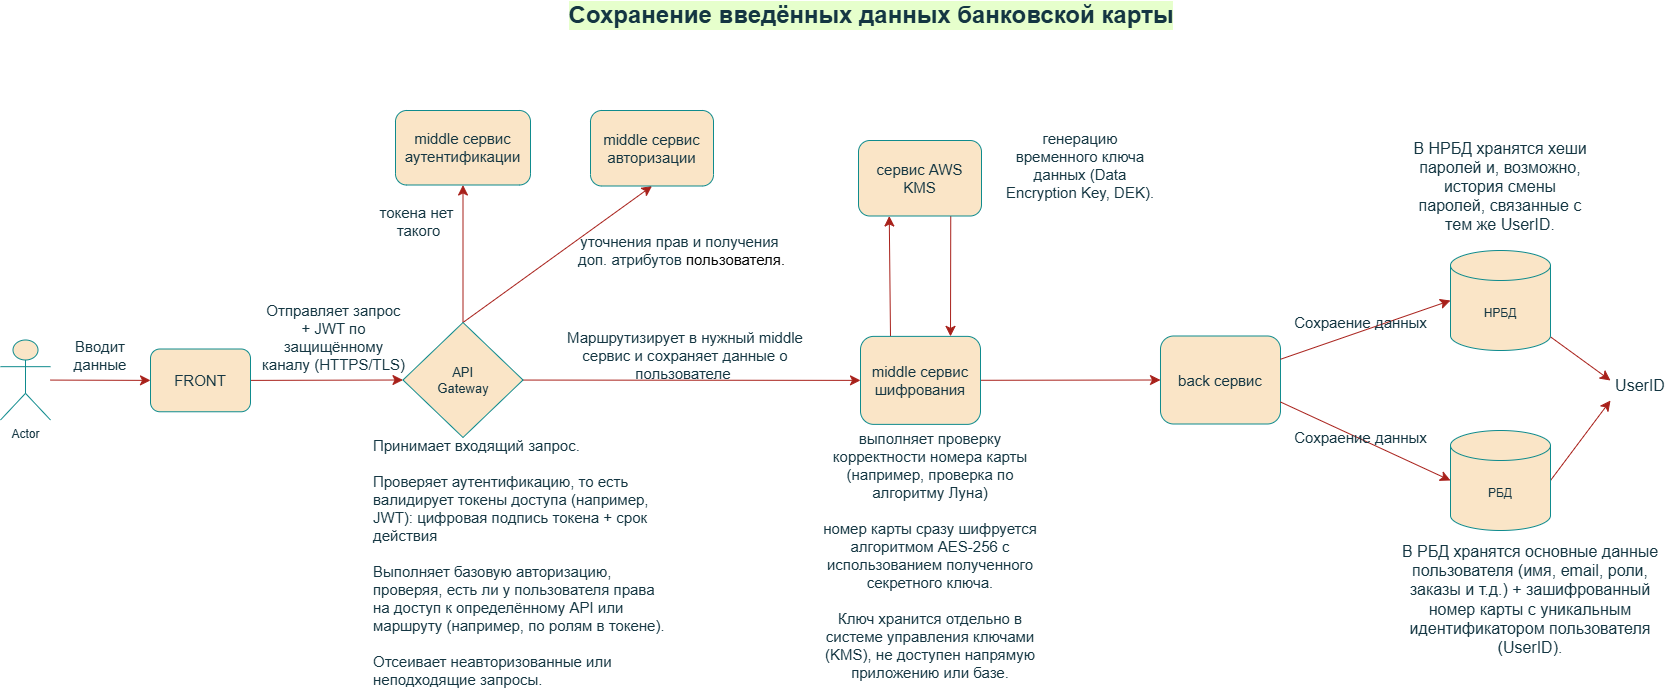

The diagram above was exported from draw.io. Its source (the exported page's mxGraphModel, read from the mxfile embedded in the PNG):
<mxGraphModel dx="947" dy="565" grid="1" gridSize="10" guides="1" tooltips="1" connect="1" arrows="1" fold="1" page="1" pageScale="1" pageWidth="827" pageHeight="1169" math="0" shadow="0">
  <root>
    <mxCell id="0" />
    <mxCell id="1" parent="0" />
    <mxCell id="XvimeytkLVg6_shggVR7-69" edge="1" parent="1" source="XvimeytkLVg6_shggVR7-62" style="edgeStyle=none;curved=1;rounded=0;orthogonalLoop=1;jettySize=auto;html=1;exitX=1;exitY=0.5;exitDx=0;exitDy=0;entryX=0;entryY=0.5;entryDx=0;entryDy=0;fontSize=12;startSize=8;endSize=8;labelBackgroundColor=none;strokeColor=#A8201A;fontColor=default;" target="XvimeytkLVg6_shggVR7-68">
      <mxGeometry relative="1" as="geometry" />
    </mxCell>
    <mxCell id="XvimeytkLVg6_shggVR7-62" parent="1" style="rounded=1;whiteSpace=wrap;html=1;fontSize=15;labelBackgroundColor=none;fillColor=#FAE5C7;strokeColor=#0F8B8D;fontColor=#143642;" value="&lt;font&gt;FRONT&lt;/font&gt;" vertex="1">
      <mxGeometry height="62.75" width="100" x="190" y="418.51" as="geometry" />
    </mxCell>
    <mxCell id="XvimeytkLVg6_shggVR7-65" edge="1" parent="1" source="XvimeytkLVg6_shggVR7-63" style="edgeStyle=none;curved=1;rounded=0;orthogonalLoop=1;jettySize=auto;html=1;entryX=0;entryY=0.5;entryDx=0;entryDy=0;fontSize=12;startSize=8;endSize=8;labelBackgroundColor=none;strokeColor=#A8201A;fontColor=default;" target="XvimeytkLVg6_shggVR7-62">
      <mxGeometry relative="1" as="geometry" />
    </mxCell>
    <mxCell id="XvimeytkLVg6_shggVR7-63" parent="1" style="shape=umlActor;verticalLabelPosition=bottom;verticalAlign=top;html=1;outlineConnect=0;labelBackgroundColor=none;fillColor=#FAE5C7;strokeColor=#0F8B8D;fontColor=#143642;" value="Actor" vertex="1">
      <mxGeometry height="80" width="50" x="40" y="409.5" as="geometry" />
    </mxCell>
    <mxCell id="XvimeytkLVg6_shggVR7-64" parent="1" style="text;html=1;whiteSpace=wrap;strokeColor=none;fillColor=none;align=center;verticalAlign=middle;rounded=0;fontSize=24;fontColor=#143642;labelBackgroundColor=#E6FFCC;fontStyle=1" value="Сохранение введённых данных банковской карты" vertex="1">
      <mxGeometry height="30" width="660" x="581" y="70" as="geometry" />
    </mxCell>
    <mxCell id="XvimeytkLVg6_shggVR7-67" parent="1" style="text;html=1;whiteSpace=wrap;strokeColor=none;fillColor=none;align=center;verticalAlign=middle;rounded=0;fontSize=15;labelBackgroundColor=none;fontColor=#143642;" value="Вводит данные" vertex="1">
      <mxGeometry height="30" width="60" x="110" y="409.5" as="geometry" />
    </mxCell>
    <mxCell id="XvimeytkLVg6_shggVR7-71" edge="1" parent="1" source="XvimeytkLVg6_shggVR7-68" style="edgeStyle=none;curved=1;rounded=0;orthogonalLoop=1;jettySize=auto;html=1;entryX=0;entryY=0.5;entryDx=0;entryDy=0;fontSize=12;startSize=8;endSize=8;labelBackgroundColor=none;strokeColor=#A8201A;fontColor=default;" target="XvimeytkLVg6_shggVR7-70">
      <mxGeometry relative="1" as="geometry" />
    </mxCell>
    <mxCell id="XvimeytkLVg6_shggVR7-79" edge="1" parent="1" source="XvimeytkLVg6_shggVR7-68" style="edgeStyle=none;curved=1;rounded=0;orthogonalLoop=1;jettySize=auto;html=1;entryX=0.5;entryY=1;entryDx=0;entryDy=0;fontSize=12;startSize=8;endSize=8;exitX=0.5;exitY=0;exitDx=0;exitDy=0;labelBackgroundColor=none;strokeColor=#A8201A;fontColor=default;" target="XvimeytkLVg6_shggVR7-77">
      <mxGeometry relative="1" as="geometry" />
    </mxCell>
    <mxCell id="XvimeytkLVg6_shggVR7-80" connectable="0" parent="XvimeytkLVg6_shggVR7-79" style="edgeLabel;html=1;align=center;verticalAlign=middle;resizable=0;points=[];fontSize=15;labelBackgroundColor=none;fontColor=#143642;" value="токена нет&amp;nbsp;&lt;div&gt;такого&lt;/div&gt;" vertex="1">
      <mxGeometry relative="1" x="0.4061" y="-2" as="geometry">
        <mxPoint x="-47" y="-5" as="offset" />
      </mxGeometry>
    </mxCell>
    <mxCell id="XvimeytkLVg6_shggVR7-81" edge="1" parent="1" source="XvimeytkLVg6_shggVR7-68" style="edgeStyle=none;curved=1;rounded=0;orthogonalLoop=1;jettySize=auto;html=1;exitX=0.5;exitY=0;exitDx=0;exitDy=0;entryX=0.5;entryY=1;entryDx=0;entryDy=0;fontSize=12;startSize=8;endSize=8;labelBackgroundColor=none;strokeColor=#A8201A;fontColor=default;" target="XvimeytkLVg6_shggVR7-78">
      <mxGeometry relative="1" as="geometry" />
    </mxCell>
    <mxCell id="XvimeytkLVg6_shggVR7-82" connectable="0" parent="XvimeytkLVg6_shggVR7-81" style="edgeLabel;html=1;align=center;verticalAlign=middle;resizable=0;points=[];fontSize=15;labelBackgroundColor=none;fontColor=#143642;" value="уточнения прав и получения&amp;nbsp;&lt;div&gt;доп. атрибутов&amp;nbsp;&lt;span style=&quot;background-color: light-dark(#ffffff, var(--ge-dark-color, #121212)); color: light-dark(rgb(0, 0, 0), rgb(255, 255, 255));&quot;&gt;пользователя.&lt;/span&gt;&lt;/div&gt;" vertex="1">
      <mxGeometry relative="1" x="0.0689" y="-1" as="geometry">
        <mxPoint x="116" as="offset" />
      </mxGeometry>
    </mxCell>
    <mxCell id="XvimeytkLVg6_shggVR7-68" parent="1" style="rhombus;whiteSpace=wrap;html=1;fontSize=13;labelBackgroundColor=none;fillColor=#FAE5C7;strokeColor=#0F8B8D;fontColor=#143642;" value="&amp;nbsp;API&amp;nbsp;&lt;div&gt;Gateway&lt;/div&gt;" vertex="1">
      <mxGeometry height="115" width="120" x="442.5" y="392" as="geometry" />
    </mxCell>
    <mxCell id="XvimeytkLVg6_shggVR7-83" edge="1" parent="1" source="XvimeytkLVg6_shggVR7-70" style="edgeStyle=none;curved=1;rounded=0;orthogonalLoop=1;jettySize=auto;html=1;fontSize=12;startSize=8;endSize=8;entryX=0.25;entryY=1;entryDx=0;entryDy=0;exitX=0.25;exitY=0;exitDx=0;exitDy=0;labelBackgroundColor=none;strokeColor=#A8201A;fontColor=default;" target="XvimeytkLVg6_shggVR7-84">
      <mxGeometry relative="1" as="geometry">
        <mxPoint x="960" y="290" as="targetPoint" />
      </mxGeometry>
    </mxCell>
    <mxCell id="XvimeytkLVg6_shggVR7-88" edge="1" parent="1" source="XvimeytkLVg6_shggVR7-70" style="edgeStyle=none;curved=1;rounded=0;orthogonalLoop=1;jettySize=auto;html=1;entryX=0;entryY=0.5;entryDx=0;entryDy=0;fontSize=12;startSize=8;endSize=8;labelBackgroundColor=none;strokeColor=#A8201A;fontColor=default;" target="XvimeytkLVg6_shggVR7-87">
      <mxGeometry relative="1" as="geometry" />
    </mxCell>
    <mxCell id="XvimeytkLVg6_shggVR7-70" parent="1" style="rounded=1;whiteSpace=wrap;html=1;fontSize=15;labelBackgroundColor=none;fillColor=#FAE5C7;strokeColor=#0F8B8D;fontColor=#143642;" value="&lt;font&gt;middle сервис шифрования&lt;/font&gt;" vertex="1">
      <mxGeometry height="88" width="120" x="900" y="405.88" as="geometry" />
    </mxCell>
    <mxCell id="XvimeytkLVg6_shggVR7-72" parent="1" style="text;html=1;whiteSpace=wrap;strokeColor=none;fillColor=none;align=center;verticalAlign=middle;rounded=0;fontSize=15;labelBackgroundColor=none;fontColor=#143642;" value="Маршрутизирует в нужный&amp;nbsp;middle сервис&amp;nbsp;&lt;span style=&quot;background-color: transparent; color: light-dark(rgb(20, 54, 66), rgb(173, 202, 213));&quot;&gt;и сохраняет данные о пользователе&amp;nbsp;&lt;/span&gt;" vertex="1">
      <mxGeometry height="30" width="270" x="590" y="410" as="geometry" />
    </mxCell>
    <mxCell id="XvimeytkLVg6_shggVR7-73" parent="1" style="text;html=1;whiteSpace=wrap;strokeColor=none;fillColor=none;align=center;verticalAlign=middle;rounded=0;labelBackgroundColor=none;fontColor=#143642;fontSize=15;" value="&lt;font&gt;Отправляет запрос +&amp;nbsp;JWT&amp;nbsp;по защищённому каналу (HTTPS/TLS&lt;/font&gt;&lt;font&gt;)&lt;/font&gt;" vertex="1">
      <mxGeometry height="30" width="147.5" x="300" y="392" as="geometry" />
    </mxCell>
    <mxCell id="XvimeytkLVg6_shggVR7-74" parent="1" style="text;html=1;whiteSpace=wrap;strokeColor=none;fillColor=none;align=center;verticalAlign=middle;rounded=0;labelBackgroundColor=none;fontColor=#143642;fontSize=15;" value="выполняет проверку корректности номера карты (например, проверка по алгоритму Луна)&lt;div&gt;&lt;br&gt;&lt;/div&gt;&lt;div&gt;&lt;div&gt;номер карты сразу шифруется алгоритмом AES-256 с использованием полученного секретного ключа.&lt;/div&gt;&lt;div&gt;&lt;br&gt;&lt;/div&gt;&lt;div&gt;Ключ хранится отдельно в системе управления ключами (KMS), не доступен напрямую приложению или базе.&lt;/div&gt;&lt;/div&gt;" vertex="1">
      <mxGeometry height="190" width="240" x="850" y="530" as="geometry" />
    </mxCell>
    <mxCell id="XvimeytkLVg6_shggVR7-76" parent="1" style="text;whiteSpace=wrap;labelBackgroundColor=none;fontColor=#143642;fontSize=15;" value="Принимает входящий запрос.&#10;&#10;Проверяет аутентификацию, то есть валидирует токены доступа (например, JWT): цифровая подпись токена + срок действия&#10;&#10;Выполняет базовую авторизацию, проверяя, есть ли у пользователя права на доступ к определённому API или маршруту (например, по ролям в токене).&#10;&#10;Отсеивает неавторизованные или неподходящие запросы." vertex="1">
      <mxGeometry height="170" width="299" x="411" y="500" as="geometry" />
    </mxCell>
    <mxCell id="XvimeytkLVg6_shggVR7-77" parent="1" style="rounded=1;whiteSpace=wrap;html=1;fontSize=15;labelBackgroundColor=none;fillColor=#FAE5C7;strokeColor=#0F8B8D;fontColor=#143642;" value="&lt;font&gt;middle сервис аутентификации&lt;/font&gt;" vertex="1">
      <mxGeometry height="74.5" width="135" x="435" y="180" as="geometry" />
    </mxCell>
    <mxCell id="XvimeytkLVg6_shggVR7-78" parent="1" style="rounded=1;whiteSpace=wrap;html=1;fontSize=15;labelBackgroundColor=none;fillColor=#FAE5C7;strokeColor=#0F8B8D;fontColor=#143642;" value="&lt;font&gt;middle сервис авторизации&lt;/font&gt;" vertex="1">
      <mxGeometry height="75.5" width="123" x="630" y="180" as="geometry" />
    </mxCell>
    <mxCell id="XvimeytkLVg6_shggVR7-86" edge="1" parent="1" source="XvimeytkLVg6_shggVR7-84" style="edgeStyle=none;curved=1;rounded=0;orthogonalLoop=1;jettySize=auto;html=1;exitX=0.75;exitY=1;exitDx=0;exitDy=0;entryX=0.75;entryY=0;entryDx=0;entryDy=0;fontSize=12;startSize=8;endSize=8;labelBackgroundColor=none;strokeColor=#A8201A;fontColor=default;" target="XvimeytkLVg6_shggVR7-70">
      <mxGeometry relative="1" as="geometry" />
    </mxCell>
    <mxCell id="XvimeytkLVg6_shggVR7-84" parent="1" style="rounded=1;whiteSpace=wrap;html=1;fontSize=15;labelBackgroundColor=none;fillColor=#FAE5C7;strokeColor=#0F8B8D;fontColor=#143642;" value="&lt;font&gt;сервис AWS KMS&lt;/font&gt;" vertex="1">
      <mxGeometry height="75.5" width="123" x="898" y="210" as="geometry" />
    </mxCell>
    <mxCell id="XvimeytkLVg6_shggVR7-85" parent="1" style="text;html=1;whiteSpace=wrap;strokeColor=none;fillColor=none;align=center;verticalAlign=middle;rounded=0;fontSize=15;labelBackgroundColor=none;fontColor=#143642;" value="&lt;font&gt;генерацию временного ключа данных (Data Encryption Key, DEK).&lt;/font&gt;" vertex="1">
      <mxGeometry height="30" width="160" x="1040" y="220" as="geometry" />
    </mxCell>
    <mxCell id="XvimeytkLVg6_shggVR7-87" parent="1" style="rounded=1;whiteSpace=wrap;html=1;fontSize=15;labelBackgroundColor=none;fillColor=#FAE5C7;strokeColor=#0F8B8D;fontColor=#143642;" value="&lt;font&gt;back сервис&lt;/font&gt;" vertex="1">
      <mxGeometry height="88" width="120" x="1200" y="405.5" as="geometry" />
    </mxCell>
    <mxCell id="XvimeytkLVg6_shggVR7-96" edge="1" parent="1" source="XvimeytkLVg6_shggVR7-89" style="edgeStyle=none;curved=1;rounded=0;orthogonalLoop=1;jettySize=auto;html=1;strokeColor=#A8201A;fontSize=12;fontColor=#143642;startSize=8;endSize=8;fillColor=#FAE5C7;">
      <mxGeometry relative="1" as="geometry">
        <mxPoint x="1650" y="450" as="targetPoint" />
      </mxGeometry>
    </mxCell>
    <mxCell id="XvimeytkLVg6_shggVR7-89" parent="1" style="shape=cylinder3;whiteSpace=wrap;html=1;boundedLbl=1;backgroundOutline=1;size=15;labelBackgroundColor=none;fillColor=#FAE5C7;strokeColor=#0F8B8D;fontColor=#143642;" value="НРБД" vertex="1">
      <mxGeometry height="100" width="100" x="1490" y="320" as="geometry" />
    </mxCell>
    <mxCell id="XvimeytkLVg6_shggVR7-90" edge="1" parent="1" source="XvimeytkLVg6_shggVR7-87" style="edgeStyle=none;curved=1;rounded=0;orthogonalLoop=1;jettySize=auto;html=1;entryX=0;entryY=0.5;entryDx=0;entryDy=0;entryPerimeter=0;fontSize=12;startSize=8;endSize=8;labelBackgroundColor=none;strokeColor=#A8201A;fontColor=default;" target="XvimeytkLVg6_shggVR7-89">
      <mxGeometry relative="1" as="geometry" />
    </mxCell>
    <mxCell id="XvimeytkLVg6_shggVR7-91" connectable="0" parent="XvimeytkLVg6_shggVR7-90" style="edgeLabel;html=1;align=center;verticalAlign=middle;resizable=0;points=[];fontSize=15;labelBackgroundColor=none;fontColor=#143642;" value="Сохраение данных" vertex="1">
      <mxGeometry relative="1" x="-0.262" as="geometry">
        <mxPoint x="17" y="-16" as="offset" />
      </mxGeometry>
    </mxCell>
    <mxCell id="XvimeytkLVg6_shggVR7-97" edge="1" parent="1" source="XvimeytkLVg6_shggVR7-92" style="edgeStyle=none;curved=1;rounded=0;orthogonalLoop=1;jettySize=auto;html=1;exitX=1;exitY=0.5;exitDx=0;exitDy=0;exitPerimeter=0;strokeColor=#A8201A;fontSize=12;fontColor=#143642;startSize=8;endSize=8;fillColor=#FAE5C7;">
      <mxGeometry relative="1" as="geometry">
        <mxPoint x="1650" y="470" as="targetPoint" />
      </mxGeometry>
    </mxCell>
    <mxCell id="XvimeytkLVg6_shggVR7-92" parent="1" style="shape=cylinder3;whiteSpace=wrap;html=1;boundedLbl=1;backgroundOutline=1;size=15;labelBackgroundColor=none;fillColor=#FAE5C7;strokeColor=#0F8B8D;fontColor=#143642;" value="РБД" vertex="1">
      <mxGeometry height="100" width="100" x="1490" y="500" as="geometry" />
    </mxCell>
    <mxCell id="XvimeytkLVg6_shggVR7-93" edge="1" parent="1" source="XvimeytkLVg6_shggVR7-87" style="edgeStyle=none;curved=1;rounded=0;orthogonalLoop=1;jettySize=auto;html=1;exitX=1;exitY=0.75;exitDx=0;exitDy=0;entryX=0;entryY=0.5;entryDx=0;entryDy=0;entryPerimeter=0;fontSize=12;startSize=8;endSize=8;labelBackgroundColor=none;strokeColor=#A8201A;fontColor=default;" target="XvimeytkLVg6_shggVR7-92">
      <mxGeometry relative="1" as="geometry" />
    </mxCell>
    <mxCell id="XvimeytkLVg6_shggVR7-94" parent="1" style="text;html=1;whiteSpace=wrap;strokeColor=none;fillColor=none;align=center;verticalAlign=middle;rounded=0;fontSize=16;labelBackgroundColor=none;fontColor=#143642;" value="В РБД хранятся основные данные пользователя (имя, email, роли, заказы и т.д.) + зашифрованный номер карты с уникальным идентификатором пользователя (UserID)." vertex="1">
      <mxGeometry height="30" width="280" x="1430" y="653.88" as="geometry" />
    </mxCell>
    <mxCell id="XvimeytkLVg6_shggVR7-95" parent="1" style="text;html=1;whiteSpace=wrap;strokeColor=none;fillColor=none;align=center;verticalAlign=middle;rounded=0;fontSize=16;fontColor=#143642;" value="В НРБД хранятся хеши паролей и, возможно, история смены паролей, связанные с тем же UserID." vertex="1">
      <mxGeometry height="92.75" width="180" x="1450" y="210" as="geometry" />
    </mxCell>
    <mxCell id="XvimeytkLVg6_shggVR7-98" parent="1" style="text;html=1;whiteSpace=wrap;strokeColor=none;fillColor=none;align=center;verticalAlign=middle;rounded=0;fontSize=16;fontColor=#143642;" value="UserID" vertex="1">
      <mxGeometry height="30" width="60" x="1650" y="440" as="geometry" />
    </mxCell>
    <mxCell id="XvimeytkLVg6_shggVR7-99" connectable="0" parent="1" style="edgeLabel;html=1;align=center;verticalAlign=middle;resizable=0;points=[];fontSize=15;labelBackgroundColor=none;fontColor=#143642;" value="Сохраение данных" vertex="1">
      <mxGeometry x="1400" y="507" as="geometry" />
    </mxCell>
  </root>
</mxGraphModel>